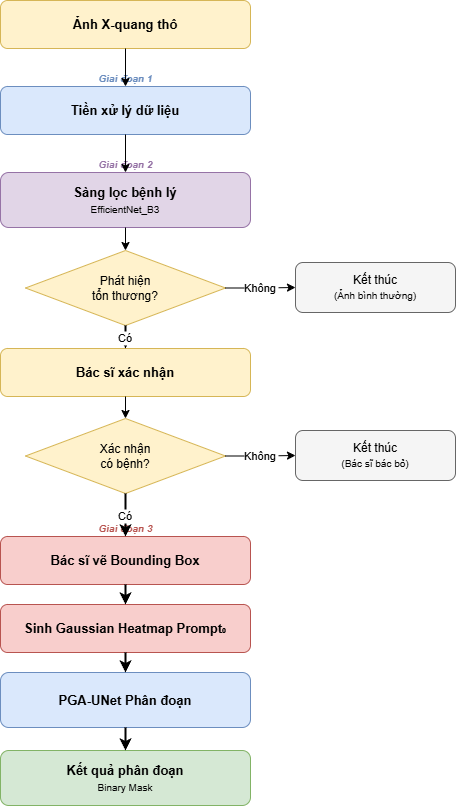

The diagram above was exported from draw.io. Its source (the exported page's mxGraphModel, read from the mxfile embedded in the PNG):
<mxGraphModel dx="962" dy="95" grid="1" gridSize="10" guides="1" tooltips="1" connect="1" arrows="1" fold="1" page="1" pageScale="1" pageWidth="800" pageHeight="1100" math="0" shadow="0">
  <root>
    <mxCell id="0" />
    <mxCell id="1" parent="0" />
    <mxCell id="in" value="&lt;b&gt;Ảnh X-quang thô&lt;/b&gt;" style="rounded=1;whiteSpace=wrap;html=1;fillColor=#fff2cc;strokeColor=#d6b656;fontSize=13;" parent="1" vertex="1">
      <mxGeometry x="275" y="20" width="250" height="48" as="geometry" />
    </mxCell>
    <mxCell id="s1_lbl" value="Giai đoạn 1" style="text;html=1;strokeColor=none;fillColor=none;align=center;fontSize=10;fontStyle=3;fontColor=#6c8ebf;" parent="1" vertex="1">
      <mxGeometry x="275" y="86" width="250" height="16" as="geometry" />
    </mxCell>
    <mxCell id="s1" value="&lt;b&gt;Tiền xử lý dữ liệu&lt;/b&gt;" style="rounded=1;whiteSpace=wrap;html=1;fillColor=#dae8fc;strokeColor=#6c8ebf;fontSize=13;" parent="1" vertex="1">
      <mxGeometry x="275" y="106" width="250" height="48" as="geometry" />
    </mxCell>
    <mxCell id="s2_lbl" value="Giai đoạn 2" style="text;html=1;strokeColor=none;fillColor=none;align=center;fontSize=10;fontStyle=3;fontColor=#9673a6;" parent="1" vertex="1">
      <mxGeometry x="275" y="172" width="250" height="16" as="geometry" />
    </mxCell>
    <mxCell id="s2" value="&lt;b&gt;Sàng lọc bệnh lý&lt;/b&gt;&lt;br&gt;&lt;font style=&quot;font-size:10px;&quot;&gt;EfficientNet_B3&lt;/font&gt;" style="rounded=1;whiteSpace=wrap;html=1;fillColor=#e1d5e7;strokeColor=#9673a6;fontSize=13;" parent="1" vertex="1">
      <mxGeometry x="275" y="192" width="250" height="55" as="geometry" />
    </mxCell>
    <mxCell id="dec1" value="Phát hiện&lt;br&gt;tổn thương?" style="rhombus;whiteSpace=wrap;html=1;fillColor=#fff2cc;strokeColor=#d6b656;fontSize=12;" parent="1" vertex="1">
      <mxGeometry x="300" y="270" width="200" height="75" as="geometry" />
    </mxCell>
    <mxCell id="no1" value="Kết thúc&lt;br&gt;&lt;font style=&quot;font-size:10px;&quot;&gt;(Ảnh bình thường)&lt;/font&gt;" style="rounded=1;whiteSpace=wrap;html=1;fillColor=#f5f5f5;strokeColor=#666666;fontSize=12;" parent="1" vertex="1">
      <mxGeometry x="570" y="282" width="160" height="50" as="geometry" />
    </mxCell>
    <mxCell id="notif" value="&lt;b&gt;Bác sĩ xác nhận&lt;/b&gt;" style="rounded=1;whiteSpace=wrap;html=1;fillColor=#fff2cc;strokeColor=#d6b656;fontSize=13;" parent="1" vertex="1">
      <mxGeometry x="275" y="368" width="250" height="48" as="geometry" />
    </mxCell>
    <mxCell id="dec2" value="Xác nhận&lt;br&gt;có bệnh?" style="rhombus;whiteSpace=wrap;html=1;fillColor=#fff2cc;strokeColor=#d6b656;fontSize=12;" parent="1" vertex="1">
      <mxGeometry x="300" y="438" width="200" height="75" as="geometry" />
    </mxCell>
    <mxCell id="no2" value="Kết thúc&lt;br&gt;&lt;font style=&quot;font-size:10px;&quot;&gt;(Bác sĩ bác bỏ)&lt;/font&gt;" style="rounded=1;whiteSpace=wrap;html=1;fillColor=#f5f5f5;strokeColor=#666666;fontSize=12;" parent="1" vertex="1">
      <mxGeometry x="570" y="450" width="160" height="50" as="geometry" />
    </mxCell>
    <mxCell id="s3_lbl" value="Giai đoạn 3" style="text;html=1;strokeColor=none;fillColor=none;align=center;fontSize=10;fontStyle=3;fontColor=#b85450;" parent="1" vertex="1">
      <mxGeometry x="275" y="536" width="250" height="16" as="geometry" />
    </mxCell>
    <mxCell id="s3a" value="&lt;b&gt;Bác sĩ vẽ Bounding Box&lt;/b&gt;" style="rounded=1;whiteSpace=wrap;html=1;fillColor=#f8cecc;strokeColor=#b85450;fontSize=13;" parent="1" vertex="1">
      <mxGeometry x="275" y="556" width="250" height="48" as="geometry" />
    </mxCell>
    <mxCell id="s3b" value="&lt;b&gt;Sinh Gaussian Heatmap Prompt₀&lt;/b&gt;" style="rounded=1;whiteSpace=wrap;html=1;fillColor=#f8cecc;strokeColor=#b85450;fontSize=13;" parent="1" vertex="1">
      <mxGeometry x="275" y="624" width="250" height="48" as="geometry" />
    </mxCell>
    <mxCell id="s3c" value="&lt;b&gt;PGA-UNet Phân đoạn&lt;/b&gt;" style="rounded=1;whiteSpace=wrap;html=1;fillColor=#dae8fc;strokeColor=#6c8ebf;fontSize=13;" parent="1" vertex="1">
      <mxGeometry x="275" y="692" width="250" height="55" as="geometry" />
    </mxCell>
    <mxCell id="out" value="&lt;b&gt;Kết quả phân đoạn&lt;/b&gt;&lt;br&gt;&lt;font style=&quot;font-size:10px;&quot;&gt;Binary Mask&lt;/font&gt;" style="rounded=1;whiteSpace=wrap;html=1;fillColor=#d5e8d4;strokeColor=#82b366;fontSize=13;" parent="1" vertex="1">
      <mxGeometry x="275" y="770" width="250" height="55" as="geometry" />
    </mxCell>
    <mxCell id="e1" value="" style="edgeStyle=orthogonalEdgeStyle;" parent="1" source="in" target="s1" edge="1">
      <mxGeometry relative="1" as="geometry" />
    </mxCell>
    <mxCell id="e2" value="" style="edgeStyle=orthogonalEdgeStyle;" parent="1" source="s1" target="s2" edge="1">
      <mxGeometry relative="1" as="geometry" />
    </mxCell>
    <mxCell id="e3" value="" style="edgeStyle=orthogonalEdgeStyle;" parent="1" source="s2" target="dec1" edge="1">
      <mxGeometry relative="1" as="geometry" />
    </mxCell>
    <mxCell id="e4" value="Không" style="edgeStyle=orthogonalEdgeStyle;fontSize=11;" parent="1" source="dec1" target="no1" edge="1">
      <mxGeometry relative="1" as="geometry" />
    </mxCell>
    <mxCell id="e5" value="Có" style="edgeStyle=orthogonalEdgeStyle;strokeWidth=2;fontSize=11;" parent="1" source="dec1" target="notif" edge="1">
      <mxGeometry relative="1" as="geometry" />
    </mxCell>
    <mxCell id="e6" value="" style="edgeStyle=orthogonalEdgeStyle;" parent="1" source="notif" target="dec2" edge="1">
      <mxGeometry relative="1" as="geometry" />
    </mxCell>
    <mxCell id="e7" value="Không" style="edgeStyle=orthogonalEdgeStyle;fontSize=11;" parent="1" source="dec2" target="no2" edge="1">
      <mxGeometry relative="1" as="geometry" />
    </mxCell>
    <mxCell id="e8" value="Có" style="edgeStyle=orthogonalEdgeStyle;strokeWidth=2;fontSize=11;" parent="1" source="dec2" target="s3a" edge="1">
      <mxGeometry relative="1" as="geometry" />
    </mxCell>
    <mxCell id="e9" value="" style="edgeStyle=orthogonalEdgeStyle;strokeWidth=2;" parent="1" source="s3a" target="s3b" edge="1">
      <mxGeometry relative="1" as="geometry" />
    </mxCell>
    <mxCell id="e10" value="" style="edgeStyle=orthogonalEdgeStyle;strokeWidth=2;" parent="1" source="s3b" target="s3c" edge="1">
      <mxGeometry relative="1" as="geometry" />
    </mxCell>
    <mxCell id="e11" value="" style="edgeStyle=orthogonalEdgeStyle;strokeWidth=2;" parent="1" source="s3c" target="out" edge="1">
      <mxGeometry relative="1" as="geometry" />
    </mxCell>
  </root>
</mxGraphModel>